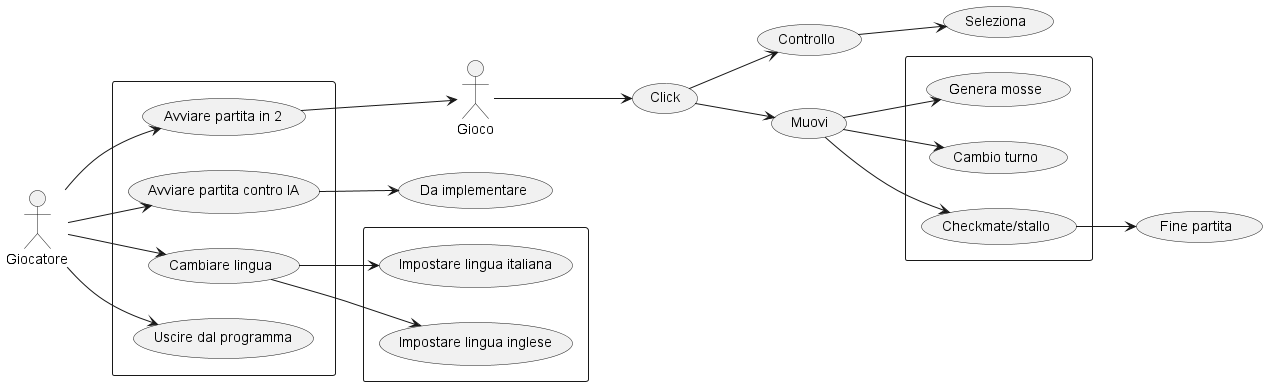

The diagram above was rendered by PlantUML. Its source (embedded in the PNG):
@startuml = diagramma_casi_duso

left to right direction

actor Giocatore as P
actor Gioco as G

rectangle {
    usecase "Avviare partita in 2" as U1
    usecase "Avviare partita contro IA" as U2
    usecase "Cambiare lingua" as U3
    usecase "Uscire dal programma" as U4

}

usecase "Da implementare" as U5

rectangle {
    usecase "Impostare lingua italiana" as U6
    usecase "Impostare lingua inglese" as U7
}

usecase "Click" as U8
usecase "Controllo" as U9
usecase "Seleziona" as U10
usecase "Muovi" as U11

rectangle {
    usecase "Genera mosse" as U12
    usecase "Cambio turno" as U13
    usecase "Checkmate/stallo" as U14
}

usecase "Fine partita" as U15

P --> U1
P --> U2
P --> U3
P --> U4

U2 --> U5
U3 --> U6
U3 --> U7

U1 --> G

G --> U8
U8 --> U9
U8 --> U11
U9 --> U10

U11 --> U12
U11 --> U13
U11 --> U14

U14 --> U15

@enduml